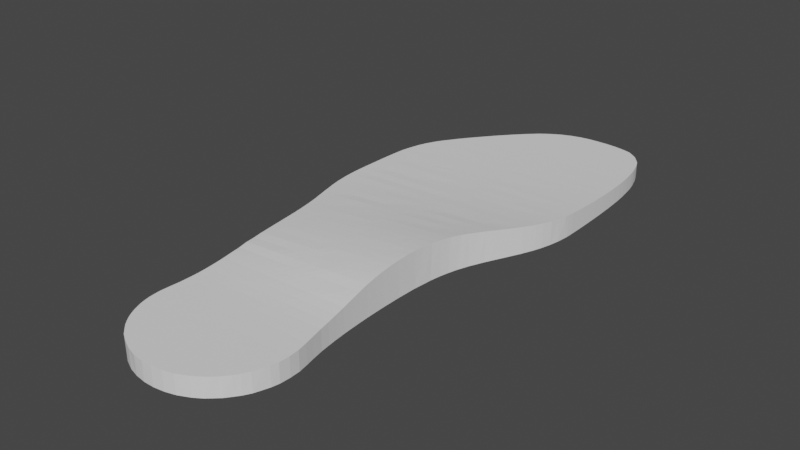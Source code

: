 # Source: izquierda.blend  (saved by Blender 2.81.16; exported with 4.5.12 LTS)
import bpy
from mathutils import Matrix  # noqa: F401  (used for matrix-valued properties, if any)

bpy.ops.wm.read_factory_settings(use_empty=True)
scene = bpy.context.scene
scene.name = 'Scene'

# ---- collections
col_collection = bpy.data.collections.new('Collection'); scene.collection.children.link(col_collection)

# ---- world
world_world = bpy.data.worlds.new('World'); scene.world = world_world
world_world.use_nodes = True; world_world.node_tree.nodes.clear()
_N = world_world.node_tree.nodes; _L = world_world.node_tree.links
n0 = _N.new('ShaderNodeOutputWorld'); n0.name = 'World Output'; n0.location = (300, 300)
n1 = _N.new('ShaderNodeBackground'); n1.name = 'Background'; n1.location = (10, 300)
n1.inputs[0].default_value = (0.05088, 0.05088, 0.05088, 1.0)
_L.new(n1.outputs[0], n0.inputs[0])
n0.is_active_output = True
world_world.color = (0.05088, 0.05088, 0.05088)
world_world.use_sun_shadow = False
world_world.sun_shadow_jitter_overblur = 0.0

# ---- meshes
me_modelo_plantilla = bpy.data.meshes.new('Modelo Plantilla')
me_modelo_plantilla.from_pydata([(-29.6, -119.4, -0.0001373), (-31.42, -116.2, -0.0007629), (-25.63, -124.6, -0.0008545), (-20.79, -129.0, 0.001663), (-23.17, -126.9, -0.0001984), (-27.9, -121.7, -0.0001831), (-14.73, -132.5, -0.0002136), (-12.13, -133.7, -9.155e-05), (-7.433, -135.0, -0.0002136), (-2.493, -135.7, -0.0001984), (-17.23, -131.3, -0.0002899), (-33.74, -109.7, 0.0), (-34.49, -106.2, 0.001083), (-33.04, -111.7, -0.0001831), (-34.76, -101.4, 0.0002136), (-34.59, -96.59, -0.0002899), (-33.68, -91.88, -0.000351), (-33.12, -89.3, -0.0001984), (-32.67, -87.19, -0.0001678), (-31.74, -82.23, 0.0003357), (-31.11, -77.62, -7.629e-05), (-30.58, -72.97, -0.0001068), (-30.13, -68.3, -0.0001221), (-29.8, -63.6, -0.0001678), (-29.52, -58.9, -0.0001526), (-29.3, -54.2, -0.0001373), (-29.17, -49.49, -0.0001984), (-29.06, -44.78, -0.0001984), (-29.06, -40.07, -0.0001984), (-29.07, -35.36, -0.0001831), (-29.22, -30.65, -0.0002136), (-29.38, -25.95, -0.0001526), (-29.81, -21.27, -0.0002136), (-30.23, -16.6, -0.0002441), (-30.96, -12.0, -0.0002136), (-33.75, -1.273, -0.0001984), (-31.93, -7.467, -0.0002441), (-33.1, -3.183, -0.0001984), (-29.62, -119.4, 5.933), (-31.38, -116.2, 5.931), (-25.58, -124.6, 5.947), (-20.7, -129.0, 5.96), (-23.1, -127.1, 5.953), (-27.98, -121.8, 5.938), (-25.94, -115.5, 5.928), (-21.22, -120.2, 5.935), (-21.22, -115.5, 5.927), (-14.77, -132.5, 5.971), (-12.14, -133.8, 5.976), (-7.354, -135.1, 5.979), (-2.491, -135.7, 5.982), (-17.18, -131.3, 5.967), (-16.51, -125.0, 5.947), (-11.79, -129.7, 5.961), (-11.79, -125.0, 5.946), (-16.51, -120.2, 5.935), (-16.51, -115.5, 5.926), (-11.79, -120.2, 5.934), (-11.79, -115.5, 5.925), (-7.074, -129.7, 5.961), (-7.074, -125.0, 5.946), (-2.358, -129.7, 5.961), (-2.358, -125.0, 5.946), (-7.074, -120.2, 5.934), (-7.074, -115.5, 5.925), (-2.358, -120.2, 5.933), (-2.358, -115.5, 5.925), (-33.75, -109.8, 5.933), (-34.59, -106.2, 5.937), (-33.09, -111.8, 5.93), (-30.65, -106.1, 5.936), (-34.85, -101.4, 5.966), (-34.54, -96.56, 6.013), (-30.65, -101.4, 5.958), (-30.65, -96.66, 6.004), (-25.94, -110.8, 5.928), (-25.94, -106.1, 5.936), (-21.22, -110.8, 5.926), (-21.22, -106.1, 5.934), (-25.94, -101.4, 5.95), (-25.94, -96.66, 5.995), (-21.22, -101.4, 5.943), (-21.22, -96.66, 5.985), (-33.67, -91.89, 6.089), (-33.14, -89.26, 6.172), (-30.65, -91.95, 6.075), (-32.73, -87.17, 6.234), (-31.75, -82.25, 6.381), (-31.1, -77.66, 6.653), (-25.94, -91.95, 6.055), (-25.94, -87.23, 6.189), (-21.22, -91.95, 6.041), (-21.22, -87.23, 6.154), (-25.94, -82.51, 6.323), (-25.94, -77.8, 6.586), (-21.22, -82.51, 6.286), (-21.22, -77.8, 6.533), (-16.51, -110.8, 5.924), (-16.51, -106.1, 5.931), (-11.79, -110.8, 5.922), (-11.79, -106.1, 5.927), (-16.51, -101.4, 5.938), (-16.51, -96.66, 5.98), (-11.79, -101.4, 5.933), (-11.79, -96.66, 5.977), (-7.074, -110.8, 5.92), (-7.074, -106.1, 5.923), (-2.358, -110.8, 5.918), (-2.358, -106.1, 5.92), (-7.074, -101.4, 5.927), (-7.074, -96.66, 5.97), (-2.358, -101.4, 5.924), (-2.358, -96.66, 5.961), (-16.51, -91.95, 6.028), (-16.51, -87.23, 6.125), (-11.79, -91.95, 6.014), (-11.79, -87.23, 6.099), (-16.51, -82.51, 6.261), (-16.51, -77.8, 6.469), (-11.79, -82.52, 6.242), (-11.79, -77.8, 6.432), (-7.074, -91.95, 6.007), (-7.074, -87.23, 6.076), (-2.358, -91.95, 5.997), (-2.358, -87.23, 6.063), (-7.074, -82.52, 6.212), (-7.074, -77.8, 6.415), (-2.358, -82.52, 6.179), (-2.358, -77.8, 6.379), (-30.57, -73.03, 7.055), (-30.12, -68.41, 7.563), (-29.78, -63.79, 8.24), (-29.52, -59.14, 8.942), (-25.94, -73.08, 6.982), (-25.94, -68.36, 7.484), (-21.22, -73.08, 6.913), (-21.22, -68.36, 7.389), (-25.94, -63.65, 8.164), (-25.94, -58.93, 8.807), (-21.22, -63.66, 8.058), (-21.22, -58.93, 8.614), (-29.3, -54.46, 9.647), (-29.15, -49.73, 10.2), (-29.06, -45.34, 10.61), (-29.05, -43.84, 10.74), (-29.03, -40.09, 11.01), (-25.94, -54.23, 9.534), (-25.94, -49.51, 10.07), (-21.22, -54.23, 9.332), (-21.22, -49.51, 9.831), (-25.94, -46.09, 10.38), (-25.94, -43.73, 10.57), (-25.94, -40.07, 10.83), (-21.45, -44.52, 10.26), (-23.18, -42.77, 10.47), (-20.04, -41.34, 10.4), (-21.45, -39.89, 10.57), (-16.51, -73.08, 6.844), (-16.51, -68.37, 7.318), (-11.79, -73.08, 6.775), (-11.79, -68.37, 7.22), (-16.51, -63.65, 7.903), (-16.51, -58.93, 8.449), (-11.79, -63.65, 7.745), (-11.79, -58.93, 8.284), (-7.074, -73.08, 6.71), (-7.075, -68.36, 7.096), (-2.358, -73.08, 6.646), (-2.359, -68.37, 6.997), (-7.074, -63.65, 7.612), (-7.075, -58.93, 8.149), (-2.358, -63.65, 7.487), (-2.357, -58.94, 8.005), (-16.5, -54.23, 9.131), (-16.5, -49.51, 9.596), (-11.79, -54.23, 8.955), (-11.79, -49.51, 9.36), (-16.5, -44.79, 9.97), (-16.81, -39.89, 10.3), (-18.59, -38.19, 10.47), (-11.79, -44.79, 9.693), (-11.79, -40.07, 9.99), (-7.071, -54.23, 8.738), (-7.073, -49.51, 9.104), (-2.357, -54.22, 8.479), (-2.357, -49.5, 8.846), (-7.075, -44.79, 9.403), (-7.071, -40.07, 9.708), (-2.359, -44.79, 9.131), (-2.356, -40.07, 9.418), (-29.06, -35.38, 11.23), (-29.18, -30.67, 11.42), (-29.38, -25.96, 11.47), (-29.72, -21.26, 11.44), (-25.94, -35.36, 11.05), (-25.94, -30.64, 11.19), (-21.22, -35.36, 10.76), (-21.22, -30.64, 10.87), (-25.94, -25.92, 11.24), (-25.94, -21.21, 11.19), (-21.22, -25.92, 10.94), (-21.22, -21.21, 10.89), (-30.22, -16.61, 11.33), (-31.01, -12.0, 11.12), (-33.55, -1.629, 10.46), (-32.15, -6.462, 10.79), (-31.92, -7.448, 10.88), (-33.07, -3.29, 10.59), (-25.94, -16.49, 11.05), (-25.94, -11.78, 10.81), (-21.22, -16.49, 10.75), (-20.02, -10.61, 10.39), (-21.45, -12.02, 10.56), (-25.94, -5.585, 10.4), (-25.94, -7.944, 10.57), (-25.94, -2.343, 10.11), (-21.45, -7.275, 10.27), (-23.17, -8.993, 10.47), (-21.22, -2.345, 9.835), (-15.4, -35.36, 10.39), (-17.76, -35.36, 10.54), (-14.53, -31.51, 10.42), (-16.26, -30.22, 10.56), (-11.79, -35.36, 10.16), (-12.25, -30.22, 10.3), (-14.13, -28.36, 10.45), (-14.18, -23.75, 10.45), (-16.05, -25.56, 10.6), (-14.49, -21.21, 10.44), (-16.85, -21.21, 10.59), (-12.25, -25.56, 10.35), (-14.13, -26.89, 10.47), (-11.79, -21.21, 10.27), (-7.073, -35.36, 9.863), (-7.074, -30.64, 9.952), (-2.357, -35.36, 9.564), (-2.357, -30.64, 9.657), (-7.072, -25.92, 10.01), (-7.072, -21.21, 9.961), (-2.357, -25.92, 9.686), (-2.357, -21.21, 9.65), (-15.46, -16.49, 10.39), (-17.82, -16.49, 10.54), (-16.82, -12.02, 10.28), (-18.61, -13.76, 10.46), (-11.79, -16.49, 10.15), (-11.79, -11.78, 9.956), (-16.5, -7.059, 9.97), (-16.51, -2.346, 9.57), (-11.79, -7.059, 9.701), (-11.79, -2.346, 9.325), (-7.072, -16.49, 9.849), (-7.073, -11.78, 9.66), (-2.357, -16.49, 9.543), (-2.358, -11.78, 9.35), (-7.073, -7.059, 9.43), (-7.074, -2.345, 9.095), (-2.357, -7.06, 9.136), (-2.358, -2.344, 8.853), (-37.91, 9.181, -0.0002289), (-42.51, 18.79, -0.0001984), (-39.04, 11.52, -0.0002136), (-41.36, 16.36, -0.0001984), (-48.11, 31.55, -0.0002899), (-49.28, 35.05, -0.0001678), (-43.55, 21.0, -0.0002136), (-45.58, 25.31, -0.0001831), (-47.31, 29.5, -0.0001984), (-50.54, 39.7, -0.0001678), (-51.47, 44.47, -0.0001984), (-52.13, 50.57, -0.000473), (-52.23, 54.24, -0.0001984), (-51.99, 48.98, -0.0001984), (-52.23, 58.96, -0.0001984), (-52.2, 63.68, -0.0001831), (-52.14, 68.4, -0.0001984), (-52.04, 73.11, -0.0001831), (-34.9, 2.06, -0.0001068), (-36.94, 6.831, -0.0001984), (-14.87, 75.31, 5.726), (-11.79, 74.8, 5.721), (-7.074, 73.93, 5.708), (-0.9021, 70.43, 5.725), (-2.428, 72.79, 5.694), (-51.94, 76.48, -0.0001984), (-51.9, 78.04, -0.0002136), (-51.72, 82.66, -0.0001678), (-51.71, 82.79, 5.758), (-51.47, 87.38, -0.0001984), (-51.46, 87.42, 5.633), (-51.17, 92.12, -0.0002594), (-51.16, 92.15, 5.551), (-44.8, 83.78, 5.71), (-40.09, 83.15, 5.703), (-44.8, 87.26, 5.611), (-44.8, 91.98, 5.534), (-40.09, 87.26, 5.593), (-40.09, 91.98, 5.52), (-50.79, 96.87, -0.0001984), (-50.76, 96.91, 5.447), (-50.26, 101.6, -0.0002747), (-50.24, 101.6, 5.367), (-49.59, 106.3, -0.0001678), (-49.58, 106.4, 5.291), (-48.79, 111.0, -6.104e-05), (-48.75, 111.0, 5.229), (-44.8, 96.69, 5.435), (-44.8, 101.4, 5.353), (-40.09, 96.69, 5.424), (-40.09, 101.4, 5.34), (-44.8, 106.1, 5.288), (-44.8, 110.8, 5.226), (-40.09, 106.1, 5.283), (-40.09, 110.8, 5.219), (-47.94, 114.7, -0.0008392), (-47.91, 114.7, 5.186), (-47.38, 116.6, -0.0001984), (-47.39, 116.6, 5.165), (-45.97, 120.9, -0.0001984), (-45.98, 121.0, 5.122), (-40.09, 115.6, 5.169), (-40.09, 120.3, 5.123), (-44.32, 124.8, 0.0003052), (-44.31, 124.8, 5.088), (-42.61, 127.1, -0.0001984), (-42.61, 127.1, 5.072), (-40.32, 129.9, 0.0005646), (-40.34, 129.9, 5.053), (-34.09, 79.87, 5.723), (-35.55, 82.16, 5.7), (-30.65, 79.45, 5.712), (-30.65, 82.54, 5.671), (-35.37, 87.26, 5.575), (-35.37, 91.98, 5.505), (-30.65, 87.26, 5.558), (-30.65, 91.98, 5.491), (-25.94, 78.92, 5.697), (-25.94, 82.54, 5.645), (-21.22, 78.38, 5.682), (-21.22, 82.54, 5.615), (-25.94, 87.26, 5.545), (-25.94, 91.98, 5.476), (-21.22, 87.26, 5.53), (-21.22, 91.97, 5.458), (-35.37, 96.69, 5.412), (-35.37, 101.4, 5.33), (-30.65, 96.69, 5.4), (-30.65, 101.4, 5.32), (-35.37, 106.1, 5.276), (-35.37, 110.8, 5.213), (-30.65, 106.1, 5.268), (-30.65, 110.8, 5.206), (-25.94, 96.69, 5.388), (-25.94, 101.4, 5.31), (-21.22, 96.69, 5.38), (-21.22, 101.4, 5.3), (-25.94, 106.1, 5.257), (-25.94, 110.8, 5.202), (-21.22, 106.1, 5.247), (-21.22, 110.8, 5.199), (-16.47, 77.47, 5.675), (-16.51, 82.54, 5.591), (-11.79, 77.83, 5.639), (-11.79, 82.54, 5.566), (-16.51, 87.26, 5.509), (-16.51, 91.97, 5.436), (-11.79, 87.26, 5.488), (-11.79, 91.97, 5.419), (-7.074, 77.83, 5.612), (-7.074, 82.54, 5.542), (-2.358, 77.83, 5.591), (-2.358, 82.54, 5.518), (-7.074, 87.26, 5.468), (-7.074, 91.97, 5.402), (-2.358, 87.26, 5.446), (-2.358, 91.97, 5.384), (-16.51, 96.69, 5.37), (-16.51, 101.4, 5.29), (-11.79, 96.69, 5.352), (-11.79, 101.4, 5.283), (-16.51, 106.1, 5.241), (-16.51, 110.8, 5.192), (-11.79, 106.1, 5.234), (-11.79, 110.8, 5.186), (-7.074, 96.69, 5.335), (-7.074, 101.4, 5.278), (-2.358, 96.69, 5.323), (-2.358, 101.4, 5.271), (-7.074, 106.1, 5.227), (-7.074, 110.8, 5.182), (-2.358, 106.1, 5.221), (-2.358, 110.8, 5.178), (-35.37, 115.6, 5.164), (-35.37, 120.3, 5.121), (-30.65, 115.6, 5.159), (-30.65, 120.3, 5.119), (-35.37, 125.0, 5.086), (-37.3, 132.1, -0.0001984), (-37.34, 132.2, 5.038), (-30.65, 125.0, 5.084), (-30.65, 129.7, 5.052), (-25.94, 115.6, 5.154), (-25.94, 120.3, 5.117), (-21.22, 115.6, 5.15), (-21.22, 120.3, 5.115), (-25.94, 125.0, 5.083), (-25.94, 129.7, 5.052), (-21.22, 125.0, 5.081), (-21.22, 129.7, 5.051), (-34.95, 133.7, -0.000412), (-34.98, 133.7, 5.03), (-30.96, 134.7, -0.0001221), (-30.97, 134.7, 5.024), (-26.14, 135.5, -0.0002441), (-26.14, 135.5, 5.019), (-21.31, 135.8, -0.0002441), (-21.31, 135.8, 5.017), (-16.51, 115.6, 5.148), (-16.51, 120.3, 5.112), (-11.79, 115.6, 5.147), (-11.79, 120.3, 5.11), (-16.51, 125.0, 5.079), (-16.51, 129.7, 5.05), (-11.79, 125.0, 5.077), (-11.79, 129.7, 5.05), (-7.074, 115.6, 5.144), (-7.074, 120.3, 5.107), (-2.358, 115.6, 5.141), (-2.358, 120.3, 5.105), (-7.074, 125.0, 5.076), (-7.074, 129.7, 5.049), (-2.358, 125.0, 5.075), (-2.358, 129.7, 5.048), (-16.48, 135.9, -0.0001678), (-16.48, 135.8, 5.016), (-11.62, 135.6, -9.155e-05), (-11.62, 135.6, 5.018), (-6.746, 134.9, -0.0003204), (-6.746, 134.9, 5.022), (-2.069, 133.6, -0.0001678), (-2.051, 133.6, 5.029), (-38.02, 9.328, 9.628), (-42.58, 18.89, 8.901), (-39.12, 11.63, 9.453), (-41.42, 16.43, 9.079), (-48.13, 31.63, 8.029), (-49.31, 35.13, 7.806), (-43.62, 21.08, 8.746), (-45.61, 25.39, 8.442), (-40.09, 21.23, 8.595), (-40.09, 25.95, 8.252), (-47.33, 29.54, 8.161), (-44.8, 35.38, 7.69), (-40.09, 30.67, 7.896), (-40.09, 35.38, 7.587), (-50.6, 39.8, 7.524), (-51.4, 44.55, 7.262), (-52.12, 50.53, 6.95), (-52.23, 54.27, 6.766), (-52.04, 48.92, 7.028), (-49.52, 54.25, 6.734), (-44.8, 40.1, 7.4), (-44.8, 44.82, 7.139), (-40.09, 40.1, 7.299), (-40.09, 44.82, 7.074), (-44.8, 49.53, 6.887), (-44.8, 54.25, 6.678), (-40.09, 49.53, 6.816), (-40.09, 54.25, 6.612), (-52.22, 58.98, 6.564), (-52.2, 63.69, 6.364), (-49.52, 58.96, 6.537), (-49.52, 63.68, 6.339), (-52.13, 68.41, 6.197), (-52.05, 73.12, 6.032), (-49.52, 68.4, 6.174), (-49.52, 73.11, 6.013), (-44.8, 58.96, 6.489), (-44.8, 63.68, 6.294), (-40.09, 58.96, 6.452), (-40.09, 63.68, 6.249), (-44.8, 68.4, 6.133), (-44.8, 73.11, 5.977), (-40.09, 68.4, 6.091), (-40.09, 73.11, 5.94), (-34.96, 2.204, 10.18), (-36.9, 6.931, 9.812), (-30.65, 2.372, 9.95), (-30.65, 7.087, 9.531), (-35.37, 11.8, 9.291), (-35.37, 16.52, 8.836), (-30.65, 11.8, 9.109), (-30.66, 16.52, 8.644), (-25.94, 2.372, 9.711), (-25.94, 7.086, 9.309), (-21.22, 2.374, 9.491), (-21.22, 7.084, 9.076), (-25.94, 11.81, 8.943), (-25.94, 16.52, 8.473), (-21.22, 11.81, 8.767), (-21.22, 16.52, 8.302), (-35.37, 21.23, 8.447), (-35.37, 25.95, 8.14), (-30.65, 21.24, 8.319), (-30.65, 25.95, 8.008), (-35.37, 30.67, 7.778), (-35.37, 35.38, 7.483), (-30.65, 30.67, 7.661), (-30.65, 35.38, 7.38), (-25.94, 21.24, 8.17), (-25.94, 25.95, 7.876), (-21.22, 21.24, 8.021), (-21.22, 25.95, 7.744), (-25.94, 30.67, 7.543), (-25.94, 35.38, 7.277), (-21.22, 30.67, 7.425), (-21.22, 35.38, 7.173), (-16.5, 2.375, 9.285), (-16.51, 7.084, 8.863), (-11.79, 2.375, 9.059), (-11.79, 7.084, 8.651), (-16.5, 11.81, 8.572), (-16.51, 16.52, 8.131), (-11.79, 11.81, 8.378), (-11.79, 16.52, 7.96), (-7.072, 2.375, 8.833), (-7.076, 7.084, 8.438), (-2.357, 2.373, 8.584), (-2.359, 7.086, 8.246), (-7.073, 11.8, 8.159), (-7.075, 16.52, 7.81), (-2.358, 11.8, 7.948), (-2.358, 16.52, 7.673), (-16.51, 21.24, 7.872), (-16.5, 25.95, 7.612), (-11.79, 21.24, 7.723), (-11.79, 25.95, 7.48), (-16.51, 30.67, 7.308), (-16.51, 35.38, 7.07), (-11.79, 30.67, 7.19), (-11.79, 35.38, 6.967), (-7.074, 21.24, 7.574), (-7.073, 25.95, 7.348), (-2.358, 21.24, 7.426), (-2.358, 25.95, 7.198), (-7.075, 30.67, 7.057), (-7.074, 35.38, 6.865), (-2.359, 30.67, 6.937), (-2.358, 35.38, 6.756), (-35.37, 40.1, 7.193), (-35.37, 44.82, 7.004), (-30.65, 40.1, 7.101), (-30.65, 44.82, 6.922), (-35.37, 49.53, 6.746), (-35.37, 54.25, 6.54), (-30.65, 49.53, 6.676), (-30.65, 54.25, 6.478), (-25.94, 40.1, 7.01), (-25.94, 44.82, 6.825), (-21.22, 40.1, 6.918), (-21.22, 44.82, 6.729), (-25.94, 49.53, 6.62), (-25.94, 54.25, 6.416), (-21.22, 49.53, 6.566), (-21.22, 54.25, 6.354), (-35.37, 58.96, 6.408), (-35.37, 63.68, 6.204), (-30.65, 58.96, 6.354), (-30.65, 63.68, 6.16), (-35.37, 68.4, 6.05), (-35.37, 73.11, 5.904), (-30.65, 68.39, 6.0), (-30.65, 73.11, 5.878), (-25.94, 58.96, 6.3), (-25.94, 63.68, 6.115), (-21.22, 58.96, 6.246), (-21.22, 63.68, 6.07), (-25.94, 68.39, 5.955), (-25.94, 73.11, 5.856), (-21.22, 68.39, 5.917), (-21.22, 73.11, 5.824), (-16.51, 40.1, 6.826), (-16.51, 44.82, 6.649), (-11.79, 40.1, 6.735), (-11.79, 44.82, 6.569), (-16.51, 49.53, 6.498), (-16.51, 54.25, 6.292), (-11.79, 49.53, 6.417), (-11.79, 54.25, 6.243), (-7.074, 40.1, 6.659), (-7.074, 44.82, 6.489), (-2.358, 40.1, 6.582), (-2.358, 44.82, 6.41), (-7.074, 49.53, 6.331), (-7.074, 54.25, 6.19), (-2.358, 49.53, 6.255), (-2.358, 54.25, 6.121), (-16.51, 58.96, 6.192), (-16.51, 63.68, 6.017), (-11.79, 58.96, 6.138), (-11.79, 63.68, 5.963), (-16.51, 68.39, 5.887), (-16.47, 73.49, 5.784), (-11.79, 68.4, 5.855), (-11.79, 72.44, 5.769), (-7.074, 58.96, 6.073), (-7.074, 63.68, 5.926), (-2.358, 58.96, 6.001), (-2.358, 63.68, 5.883), (-7.074, 68.4, 5.815), (-7.074, 71.57, 5.746), (-2.428, 68.67, 5.77), (-4.046, 71.0, 5.736), (-51.94, 76.42, 5.937), (-51.89, 77.98, 5.891), (-51.78, 81.28, 5.794), (-44.8, 77.83, 5.849), (-44.8, 81.42, 5.752), (-40.09, 77.83, 5.811), (-40.09, 80.79, 5.738), (-35.55, 78.11, 5.773), (-37.23, 80.33, 5.734), (-30.65, 77.09, 5.778), (-25.94, 76.56, 5.762), (-21.22, 76.02, 5.747), (-18.01, 75.66, 5.737), (2.529, -135.7, -0.0002441), (7.463, -135.0, -6.104e-05), (12.15, -133.7, -0.0004883), (14.74, -132.5, -0.0001984), (17.27, -131.3, 0.0001984), (20.65, -128.9, -0.0001831), (23.11, -127.1, -0.0001831), (25.66, -124.6, 0.0008545), (27.94, -121.6, -0.0002136), (29.62, -119.3, -0.0006104), (31.47, -116.1, 0.0002441), (33.06, -111.6, -0.0001984), (33.73, -109.7, 0.001068), (34.37, -106.2, 0.0001984), (34.86, -101.4, -0.0003052), (34.62, -96.63, -0.000412), (34.22, -91.92, 0.0001678), (34.1, -87.23, -9.155e-05), (34.09, -82.53, -0.0001984), (34.33, -77.84, -0.0001984), (34.62, -73.14, -0.0002289), (35.07, -68.47, -0.0001678), (35.56, -63.79, -0.0001984), (36.1, -59.11, -0.0001984), (36.65, -54.43, -0.0001984), (37.2, -49.74, -0.0001984), (37.73, -45.07, -0.0001984), (37.93, -43.34, -0.0001984), (38.3, -40.11, -0.0002136), (38.87, -35.43, -0.0001831), (39.43, -30.75, -0.0001984), (40.12, -26.1, -0.0002136), (40.81, -21.46, -0.0001984), (41.66, -16.88, -0.0001984), (42.61, -12.54, -0.0002136), (43.04, -10.77, -1.526e-05), (43.96, -7.263, -1.526e-05), (45.29, -2.76, -0.0001984), (2.434, -135.8, 5.981), (7.419, -135.2, 5.98), (12.11, -133.7, 5.975), (14.79, -132.5, 5.97), (2.358, -129.7, 5.961), (2.358, -125.0, 5.946), (7.074, -129.7, 5.961), (7.074, -125.0, 5.945), (2.358, -120.2, 5.933), (2.358, -115.5, 5.924), (7.074, -120.2, 5.932), (7.074, -115.5, 5.924), (11.79, -129.7, 5.961), (11.79, -125.0, 5.945), (17.16, -131.3, 5.966), (16.51, -125.0, 5.945), (11.79, -120.2, 5.931), (11.79, -115.5, 5.923), (16.51, -120.2, 5.931), (16.51, -115.5, 5.921), (20.79, -129.1, 5.959), (23.12, -127.0, 5.951), (25.58, -124.7, 5.944), (21.22, -120.2, 5.931), (21.22, -115.5, 5.919), (27.95, -121.8, 5.935), (25.94, -115.5, 5.918), (29.6, -119.4, 5.928), (31.34, -116.2, 5.918), (2.358, -110.8, 5.916), (2.358, -106.1, 5.916), (7.074, -110.8, 5.914), (7.074, -106.1, 5.913), (2.358, -101.4, 5.924), (2.358, -96.66, 5.947), (7.074, -101.4, 5.923), (7.074, -96.66, 5.935), (11.79, -110.8, 5.911), (11.79, -106.1, 5.91), (16.51, -110.8, 5.909), (16.51, -106.1, 5.909), (11.79, -101.4, 5.918), (11.79, -96.66, 5.931), (16.51, -101.4, 5.911), (16.51, -96.66, 5.925), (2.358, -91.95, 5.986), (2.358, -87.23, 6.049), (7.074, -91.95, 5.975), (7.074, -87.23, 6.029), (2.358, -82.51, 6.139), (2.358, -77.8, 6.334), (7.074, -82.51, 6.103), (7.074, -77.8, 6.287), (11.79, -91.95, 5.959), (11.79, -87.23, 6.009), (16.51, -91.95, 5.942), (16.51, -87.23, 5.988), (11.79, -82.52, 6.084), (11.79, -77.8, 6.244), (16.51, -82.52, 6.073), (16.51, -77.8, 6.202), (21.22, -110.8, 5.907), (21.22, -106.1, 5.907), (25.94, -110.8, 5.905), (25.94, -106.1, 5.903), (21.22, -101.4, 5.904), (21.22, -96.66, 5.916), (25.94, -101.4, 5.899), (25.94, -96.66, 5.907), (33.13, -111.8, 5.904), (30.65, -106.1, 5.899), (33.73, -109.7, 5.902), (34.46, -106.2, 5.894), (30.65, -101.4, 5.893), (30.65, -96.66, 5.897), (34.83, -101.4, 5.888), (34.6, -96.62, 5.89), (21.22, -91.95, 5.932), (21.22, -87.23, 5.963), (25.94, -91.95, 5.922), (25.94, -87.23, 5.945), (21.22, -82.52, 6.044), (21.22, -77.8, 6.156), (25.94, -82.52, 6.007), (25.94, -77.8, 6.11), (30.65, -91.95, 5.907), (30.65, -87.23, 5.935), (34.22, -91.92, 5.895), (34.11, -87.22, 5.921), (30.65, -82.52, 5.974), (30.65, -77.8, 6.065), (34.08, -82.52, 5.956), (34.29, -77.84, 6.029), (2.358, -73.08, 6.579), (2.357, -68.36, 6.89), (7.074, -73.08, 6.537), (7.073, -68.37, 6.79), (2.358, -63.65, 7.332), (2.358, -58.94, 7.816), (7.074, -63.65, 7.174), (7.073, -58.93, 7.59), (11.79, -73.08, 6.48), (11.79, -68.37, 6.707), (16.51, -73.08, 6.391), (16.51, -68.37, 6.613), (11.79, -63.65, 7.051), (11.79, -58.93, 7.387), (16.51, -63.65, 6.923), (16.5, -58.93, 7.217), (2.359, -54.22, 8.264), (2.359, -49.51, 8.602), (7.075, -54.22, 8.051), (7.075, -49.51, 8.36), (2.359, -44.79, 8.904), (2.359, -40.07, 9.117), (7.076, -44.79, 8.663), (7.073, -40.07, 8.811), (11.79, -54.22, 7.839), (11.79, -49.51, 8.119), (16.51, -54.22, 7.656), (16.51, -49.5, 7.851), (11.79, -44.79, 8.4), (11.79, -40.07, 8.528), (16.51, -44.79, 8.141), (16.5, -40.07, 8.242), (21.22, -73.08, 6.321), (21.22, -68.37, 6.519), (25.94, -73.08, 6.252), (25.94, -68.37, 6.424), (21.22, -63.65, 6.795), (21.22, -58.93, 7.048), (25.94, -63.65, 6.667), (25.94, -58.93, 6.878), (30.65, -73.08, 6.183), (30.65, -68.37, 6.33), (34.61, -73.15, 6.123), (35.05, -68.48, 6.239), (30.65, -63.65, 6.539), (30.65, -58.93, 6.703), (35.56, -63.8, 6.4), (36.1, -59.13, 6.485), (21.23, -54.22, 7.478), (21.22, -49.5, 7.59), (25.94, -54.22, 7.272), (25.94, -49.5, 7.355), (21.22, -44.79, 7.881), (21.22, -40.07, 7.956), (25.94, -44.79, 7.618), (25.94, -40.07, 7.673), (30.66, -54.23, 7.071), (30.65, -49.5, 7.12), (36.65, -54.46, 6.799), (37.2, -49.76, 6.783), (30.66, -44.79, 7.355), (30.65, -40.07, 7.403), (37.73, -45.08, 6.936), (35.37, -40.07, 7.129), (2.359, -35.36, 9.27), (2.359, -30.64, 9.363), (7.075, -35.36, 8.975), (7.075, -30.64, 9.056), (2.358, -25.92, 9.366), (2.359, -21.21, 9.342), (7.074, -25.92, 9.061), (7.075, -21.21, 9.035), (11.79, -35.36, 8.681), (11.79, -30.64, 8.749), (16.51, -35.36, 8.387), (16.51, -30.64, 8.445), (11.79, -25.92, 8.755), (11.79, -21.21, 8.728), (16.51, -25.92, 8.447), (16.51, -21.21, 8.42), (2.359, -16.49, 9.247), (2.358, -11.78, 9.064), (7.074, -16.49, 8.936), (7.075, -11.78, 8.799), (2.359, -7.06, 8.858), (2.358, -2.344, 8.604), (7.075, -7.06, 8.584), (7.074, -2.344, 8.358), (11.79, -16.49, 8.618), (11.79, -11.78, 8.527), (16.51, -16.49, 8.316), (16.51, -11.78, 8.237), (11.79, -7.06, 8.31), (11.79, -2.344, 8.112), (16.51, -7.06, 8.036), (16.51, -2.344, 7.866), (21.22, -35.36, 8.093), (21.22, -30.64, 8.141), (25.94, -35.36, 7.799), (25.94, -30.64, 7.837), (21.22, -25.92, 8.138), (21.22, -21.21, 8.113), (25.94, -25.92, 7.83), (25.94, -21.21, 7.798), (30.65, -35.36, 7.499), (30.65, -30.64, 7.524), (35.37, -35.36, 7.189), (35.37, -30.64, 7.206), (30.65, -25.92, 7.521), (30.65, -21.21, 7.486), (35.37, -25.92, 7.214), (35.37, -21.21, 7.182), (21.22, -16.49, 8.014), (21.22, -11.78, 7.946), (25.94, -16.49, 7.719), (25.94, -11.78, 7.641), (21.22, -7.06, 7.762), (21.22, -2.345, 7.599), (25.94, -7.06, 7.479), (25.94, -2.345, 7.338), (30.65, -16.49, 7.429), (30.65, -11.78, 7.338), (35.37, -16.49, 7.131), (35.37, -11.78, 7.051), (30.65, -7.06, 7.204), (30.65, -2.344, 7.103), (35.37, -7.06, 6.937), (35.37, -2.344, 6.844), (37.93, -43.34, 6.922), (38.3, -40.11, 6.951), (38.85, -35.42, 6.965), (39.45, -30.75, 6.938), (40.07, -26.08, 6.907), (40.79, -21.45, 6.835), (41.65, -16.89, 6.739), (42.63, -12.57, 6.622), (43.04, -10.78, 6.569), (40.09, -7.06, 6.669), (40.09, -2.344, 6.586), (43.96, -7.255, 6.453), (45.3, -2.755, 6.307), (9.113, 65.91, 5.728), (2.358, 69.83, 5.713), (2.358, 73.11, 5.643), (7.354, 68.32, 5.7), (7.074, 73.11, 5.604), (11.79, 65.37, 5.716), (17.99, 60.92, 5.719), (16.45, 63.69, 5.703), (11.79, 68.4, 5.661), (11.79, 73.11, 5.571), (16.51, 68.4, 5.623), (16.51, 73.11, 5.538), (27.37, 55.31, 5.703), (37.71, 42.42, 5.731), (37.16, 44.82, 5.722), (31.95, 51.36, 5.715), (30.49, 53.94, 5.674), (35.4, 49.69, 5.713), (35.37, 54.25, 5.605), (21.22, 60.19, 5.695), (21.22, 63.68, 5.667), (25.85, 58.77, 5.682), (25.94, 63.68, 5.622), (21.22, 68.4, 5.584), (21.22, 73.11, 5.506), (25.94, 68.4, 5.546), (25.94, 73.11, 5.474), (30.65, 58.96, 5.625), (30.65, 63.68, 5.576), (35.37, 58.96, 5.571), (35.37, 63.68, 5.531), (30.65, 68.4, 5.508), (30.65, 73.11, 5.441), (35.37, 68.39, 5.461), (35.37, 73.11, 5.416), (46.77, 2.062, -0.0002136), (47.41, 4.242, -0.0001984), (48.23, 6.937, -4.578e-05), (49.53, 11.51, -0.0002289), (50.53, 16.21, -0.0002289), (41.82, 37.35, 5.717), (46.5, 31.7, 5.686), (44.88, 35.62, 5.704), (51.31, 20.95, -0.0001984), (51.35, 21.19, 5.702), (51.85, 25.84, -0.0001984), (51.89, 25.92, 5.64), (51.96, 27.62, -0.0001984), (51.98, 27.65, 5.62), (49.23, 30.35, 5.659), (49.52, 35.38, 5.601), (52.15, 30.66, -0.0002136), (52.16, 30.68, 5.587), (52.24, 35.38, -0.0001984), (52.24, 35.4, 5.547), (40.18, 40.55, 5.679), (40.09, 44.82, 5.674), (44.8, 40.1, 5.614), (44.8, 44.82, 5.597), (40.09, 49.53, 5.643), (40.09, 54.25, 5.543), (44.8, 49.53, 5.56), (44.8, 54.25, 5.492), (49.52, 40.1, 5.556), (49.52, 44.82, 5.521), (52.25, 40.1, -0.0001678), (52.23, 40.12, 5.511), (52.23, 44.82, -0.0001984), (52.2, 44.83, 5.477), (49.52, 49.53, 5.48), (49.52, 54.25, 5.443), (52.2, 49.53, -0.0002136), (52.19, 49.55, 5.441), (52.08, 54.25, -0.0001526), (52.06, 54.26, 5.411), (40.09, 58.96, 5.517), (40.09, 63.68, 5.486), (44.8, 58.96, 5.464), (44.8, 63.68, 5.441), (40.09, 68.39, 5.411), (40.09, 73.11, 5.387), (44.8, 68.39, 5.369), (44.8, 73.11, 5.351), (51.87, 59.04, -0.0001526), (51.87, 59.05, 5.383), (51.51, 63.94, -0.0002136), (51.51, 63.97, 5.373), (51.96, 57.3, -6.104e-05), (51.95, 57.31, 5.393), (50.74, 68.75, -0.0001831), (50.75, 68.78, 5.311), (49.63, 73.44, -0.0001831), (49.62, 73.45, 5.313), (2.358, 77.83, 5.576), (2.358, 82.54, 5.493), (7.074, 77.83, 5.553), (7.074, 82.54, 5.469), (2.358, 87.26, 5.427), (2.358, 91.97, 5.368), (7.074, 87.26, 5.409), (7.074, 91.97, 5.353), (11.79, 77.83, 5.518), (11.79, 82.54, 5.451), (16.51, 77.83, 5.483), (16.51, 82.54, 5.434), (11.79, 87.26, 5.387), (11.79, 91.97, 5.341), (16.51, 87.26, 5.364), (16.51, 91.97, 5.327), (2.358, 96.69, 5.31), (2.358, 101.4, 5.261), (7.074, 96.69, 5.297), (7.074, 101.4, 5.251), (2.358, 106.1, 5.213), (2.358, 110.8, 5.173), (7.074, 106.1, 5.205), (7.074, 110.8, 5.167), (11.79, 96.69, 5.284), (11.79, 101.4, 5.238), (16.51, 96.69, 5.269), (16.51, 101.4, 5.228), (11.79, 106.1, 5.198), (11.79, 110.8, 5.161), (16.51, 106.1, 5.193), (16.51, 110.8, 5.155), (21.22, 77.83, 5.455), (21.22, 82.54, 5.411), (25.94, 77.83, 5.427), (25.94, 82.54, 5.387), (21.22, 87.26, 5.344), (21.22, 91.97, 5.31), (25.94, 87.26, 5.324), (25.94, 91.97, 5.29), (30.65, 77.83, 5.399), (30.65, 82.54, 5.364), (35.37, 77.83, 5.371), (35.37, 82.54, 5.341), (30.65, 87.26, 5.304), (30.65, 91.97, 5.271), (35.37, 87.26, 5.284), (35.37, 91.97, 5.256), (21.22, 96.69, 5.252), (21.22, 101.4, 5.221), (25.94, 96.69, 5.242), (25.94, 101.4, 5.211), (21.22, 106.1, 5.186), (21.22, 110.8, 5.148), (28.04, 107.8, -0.0002136), (28.1, 107.9, 5.163), (25.21, 111.4, -0.0003662), (25.24, 111.4, 5.139), (30.65, 96.69, 5.234), (32.2, 102.6, -0.0002136), (32.26, 102.6, 5.19), (36.37, 97.22, -0.0002747), (36.38, 97.24, 5.215), (34.07, 100.2, -0.0001373), (34.11, 100.2, 5.201), (29.88, 105.5, -0.0001984), (29.94, 105.5, 5.174), (2.358, 115.6, 5.137), (2.358, 120.3, 5.102), (7.074, 115.6, 5.132), (7.074, 120.3, 5.1), (2.358, 125.0, 5.074), (3.009, 131.4, -0.0001984), (3.03, 131.5, 5.039), (7.074, 125.0, 5.072), (7.504, 128.8, -0.0002441), (7.521, 128.8, 5.052), (11.79, 115.6, 5.128), (11.79, 120.3, 5.098), (16.51, 115.6, 5.125), (16.94, 120.7, -0.0001831), (16.94, 120.7, 5.093), (12.0, 125.5, -0.0002441), (12.01, 125.5, 5.067), (9.445, 127.4, -0.0001984), (9.457, 127.4, 5.059), (14.54, 123.0, -0.0001984), (14.53, 123.0, 5.081), (0.6054, 132.5, -0.0002136), (0.6237, 132.5, 5.034), (21.52, 115.7, -0.0001984), (21.52, 115.7, 5.12), (19.16, 118.2, -0.0001984), (19.16, 118.2, 5.106), (23.6, 113.2, -0.0001984), (23.6, 113.2, 5.133), (40.09, 77.83, 5.344), (40.09, 82.54, 5.313), (47.42, 79.14, -0.0001984), (47.51, 79.19, 5.291), (45.57, 83.25, -0.0005798), (45.64, 83.3, 5.274), (42.24, 88.7, -0.0002136), (42.27, 88.73, 5.245), (39.72, 92.55, -0.0001678), (39.73, 92.57, 5.238), (43.71, 86.42, -7.629e-05), (43.75, 86.45, 5.263), (48.36, 77.14, 0.001389), (48.4, 77.16, 5.299), (38.12, 94.77, -0.0002136), (38.11, 94.78, 5.227), (2.358, 2.372, 8.337), (2.358, 7.088, 8.058), (7.074, 2.372, 8.113), (7.074, 7.087, 7.85), (2.358, 11.8, 7.772), (2.358, 16.52, 7.509), (7.073, 11.8, 7.573), (7.075, 16.52, 7.371), (11.79, 2.372, 7.887), (11.79, 7.086, 7.618), (16.51, 2.372, 7.66), (16.5, 7.085, 7.377), (11.79, 11.8, 7.397), (11.79, 16.52, 7.225), (16.51, 11.8, 7.235), (16.51, 16.52, 7.052), (2.358, 21.24, 7.273), (2.358, 25.95, 7.046), (7.074, 21.24, 7.118), (7.074, 25.95, 6.912), (2.357, 30.67, 6.809), (2.358, 35.38, 6.662), (7.073, 30.67, 6.67), (7.075, 35.38, 6.573), (11.79, 21.24, 6.963), (11.79, 25.95, 6.778), (16.51, 21.24, 6.809), (16.51, 25.95, 6.643), (11.79, 30.67, 6.554), (11.79, 35.38, 6.465), (16.5, 30.67, 6.437), (16.51, 35.38, 6.359), (21.22, 2.373, 7.463), (21.22, 7.085, 7.161), (25.94, 2.374, 7.249), (25.94, 7.085, 6.945), (21.22, 11.8, 7.042), (21.22, 16.52, 6.856), (25.94, 11.8, 6.849), (25.94, 16.52, 6.664), (30.66, 2.374, 7.007), (30.65, 7.085, 6.729), (35.37, 2.372, 6.734), (35.37, 7.087, 6.541), (30.65, 11.8, 6.656), (30.65, 16.52, 6.495), (35.37, 11.8, 6.463), (35.37, 16.52, 6.327), (21.22, 21.24, 6.652), (21.22, 25.95, 6.533), (25.94, 21.24, 6.503), (25.94, 25.95, 6.425), (21.22, 30.67, 6.32), (21.22, 35.38, 6.252), (25.94, 30.67, 6.204), (25.94, 35.38, 6.146), (30.65, 21.24, 6.354), (30.66, 25.95, 6.293), (35.37, 21.24, 6.206), (35.37, 25.95, 6.161), (30.65, 30.67, 6.087), (30.65, 35.38, 6.039), (35.37, 30.67, 5.971), (35.37, 35.38, 5.933), (2.358, 40.1, 6.481), (2.358, 44.82, 6.327), (7.074, 40.1, 6.379), (7.074, 44.81, 6.228), (2.358, 49.53, 6.187), (2.358, 54.25, 6.059), (7.074, 49.53, 6.134), (7.074, 54.25, 5.999), (11.79, 40.1, 6.278), (11.79, 44.81, 6.125), (16.51, 40.1, 6.175), (16.51, 44.81, 6.035), (11.79, 49.53, 6.076), (11.79, 54.25, 5.939), (16.51, 49.53, 6.004), (16.51, 54.25, 5.868), (2.358, 58.96, 5.946), (2.358, 63.68, 5.834), (7.074, 58.96, 5.893), (7.354, 64.07, 5.776), (2.358, 67.47, 5.757), (5.969, 66.7, 5.742), (11.79, 58.96, 5.84), (11.79, 63.01, 5.754), (16.45, 59.2, 5.791), (14.85, 62.13, 5.738), (21.22, 40.1, 6.058), (21.22, 44.81, 5.963), (25.94, 40.1, 5.954), (25.94, 44.82, 5.904), (21.22, 49.53, 5.932), (21.22, 54.25, 5.794), (25.94, 49.53, 5.86), (25.85, 53.94, 5.736), (30.65, 40.1, 5.864), (30.65, 44.82, 5.828), (35.83, 40.55, 5.76), (34.8, 44.82, 5.76), (30.49, 49.69, 5.788), (28.81, 52.16, 5.738), (33.85, 48.22, 5.761), (21.22, 57.83, 5.769), (24.22, 57.06, 5.745), (40.09, 2.372, 6.472), (40.09, 7.088, 6.363), (46.77, 2.047, 6.147), (44.8, 7.088, 6.158), (40.09, 11.8, 6.27), (40.09, 16.52, 6.159), (44.8, 11.8, 6.077), (44.8, 16.52, 5.99), (47.43, 4.229, 6.085), (48.18, 6.955, 6.013), (49.49, 11.52, 5.889), (50.55, 16.22, 5.789), (40.09, 21.24, 6.058), (40.09, 25.95, 6.029), (44.8, 21.24, 5.909), (44.8, 25.95, 5.874), (40.08, 30.67, 5.854), (40.18, 35.62, 5.818), (44.88, 30.34, 5.758), (43.36, 34.2, 5.773), (51.26, 20.87, 5.709), (48.0, 25.95, 5.756), (47.46, 28.56, 5.746), (38.67, 39.27, 5.726)], [], [(45, 46, 44, 43), (43, 44, 39, 38), (42, 45, 43, 40), (53, 54, 52, 51), (57, 58, 56, 55), (61, 62, 60, 59), (65, 66, 64, 63), (59, 60, 54, 53), (63, 64, 58, 57), (54, 57, 55, 52), (62, 65, 63, 60), (60, 63, 57, 54), (51, 52, 42, 41), (55, 56, 46, 45), (52, 55, 45, 42), (48, 53, 51, 47), (50, 61, 59, 49), (49, 59, 53, 48), (69, 70, 68, 67), (73, 74, 72, 71), (77, 78, 76, 75), (81, 82, 80, 79), (75, 76, 70, 69), (79, 80, 74, 73), (70, 73, 71, 68), (78, 81, 79, 76), (76, 79, 73, 70), (85, 86, 84, 83), (91, 92, 90, 89), (95, 96, 94, 93), (89, 90, 86, 85), (93, 94, 88, 87), (92, 95, 93, 90), (90, 93, 87, 86), (99, 100, 98, 97), (103, 104, 102, 101), (107, 108, 106, 105), (111, 112, 110, 109), (105, 106, 100, 99), (109, 110, 104, 103), (100, 103, 101, 98), (108, 111, 109, 106), (106, 109, 103, 100), (115, 116, 114, 113), (119, 120, 118, 117), (123, 124, 122, 121), (127, 128, 126, 125), (121, 122, 116, 115), (125, 126, 120, 119), (116, 119, 117, 114), (124, 127, 125, 122), (122, 125, 119, 116), (97, 98, 78, 77), (101, 102, 82, 81), (98, 101, 81, 78), (113, 114, 92, 91), (117, 118, 96, 95), (114, 117, 95, 92), (74, 85, 83, 72), (82, 91, 89, 80), (80, 89, 85, 74), (104, 115, 113, 102), (112, 123, 121, 110), (110, 121, 115, 104), (102, 113, 91, 82), (46, 77, 75, 44), (44, 75, 69, 39), (58, 99, 97, 56), (66, 107, 105, 64), (64, 105, 99, 58), (56, 97, 77, 46), (135, 136, 134, 133), (139, 140, 138, 137), (133, 134, 130, 129), (137, 138, 132, 131), (136, 139, 137, 134), (134, 137, 131, 130), (148, 149, 147, 146), (155, 156, 154, 153), (150, 153, 154, 151), (154, 156, 152, 151), (146, 147, 142, 141), (143, 150, 151, 144), (151, 152, 145, 144), (149, 153, 150, 147), (147, 150, 143, 142), (159, 160, 158, 157), (163, 164, 162, 161), (167, 168, 166, 165), (171, 172, 170, 169), (165, 166, 160, 159), (169, 170, 164, 163), (160, 163, 161, 158), (168, 171, 169, 166), (166, 169, 163, 160), (175, 176, 174, 173), (180, 181, 178, 177), (184, 185, 183, 182), (188, 189, 187, 186), (182, 183, 176, 175), (186, 187, 181, 180), (176, 180, 177, 174), (185, 188, 186, 183), (183, 186, 180, 176), (157, 158, 136, 135), (161, 162, 140, 139), (158, 161, 139, 136), (173, 174, 149, 148), (155, 178, 179, 156), (177, 178, 155, 153), (174, 177, 153, 149), (140, 148, 146, 138), (138, 146, 141, 132), (164, 175, 173, 162), (172, 184, 182, 170), (170, 182, 175, 164), (162, 173, 148, 140), (196, 197, 195, 194), (200, 201, 199, 198), (194, 195, 191, 190), (198, 199, 193, 192), (197, 200, 198, 195), (195, 198, 192, 191), (210, 212, 209, 208), (214, 217, 216, 213), (216, 218, 215, 213), (208, 209, 203, 202), (206, 214, 213, 205), (213, 215, 207, 205), (216, 217, 212, 211), (212, 217, 214, 209), (209, 214, 206, 203), (221, 222, 220, 219), (221, 224, 225, 222), (223, 224, 221, 219), (228, 229, 227, 226), (227, 231, 230, 226), (230, 232, 228, 226), (235, 236, 234, 233), (239, 240, 238, 237), (233, 234, 224, 223), (237, 238, 232, 230), (230, 231, 225, 224), (225, 231, 227, 222), (236, 239, 237, 234), (234, 237, 230, 224), (243, 244, 242, 241), (245, 246, 243, 241), (249, 250, 248, 247), (253, 254, 252, 251), (257, 258, 256, 255), (251, 252, 246, 245), (255, 256, 250, 249), (246, 249, 247, 243), (254, 257, 255, 252), (252, 255, 249, 246), (220, 222, 197, 196), (227, 229, 201, 200), (222, 227, 200, 197), (212, 244, 243, 211), (242, 244, 212, 210), (247, 248, 218, 216), (243, 247, 216, 211), (201, 210, 208, 199), (199, 208, 202, 193), (241, 242, 229, 228), (232, 245, 241, 228), (240, 253, 251, 238), (238, 251, 245, 232), (229, 242, 210, 201), (156, 196, 194, 152), (152, 194, 190, 145), (219, 220, 179, 178), (181, 223, 219, 178), (189, 235, 233, 187), (187, 233, 223, 181), (179, 220, 196, 156), (96, 135, 133, 94), (94, 133, 129, 88), (120, 159, 157, 118), (128, 167, 165, 126), (126, 165, 159, 120), (118, 157, 135, 96), (296, 297, 295, 294), (294, 295, 291, 289), (293, 296, 294, 292), (292, 294, 289, 287), (308, 309, 307, 306), (312, 313, 311, 310), (306, 307, 301, 299), (310, 311, 305, 303), (309, 312, 310, 307), (307, 310, 303, 301), (297, 308, 306, 295), (295, 306, 299, 291), (320, 321, 319, 317), (321, 325, 323, 319), (330, 331, 329, 328), (334, 335, 333, 332), (338, 339, 337, 336), (342, 343, 341, 340), (336, 337, 331, 330), (340, 341, 335, 334), (331, 334, 332, 329), (339, 342, 340, 337), (337, 340, 334, 331), (346, 347, 345, 344), (350, 351, 349, 348), (354, 355, 353, 352), (358, 359, 357, 356), (352, 353, 347, 346), (356, 357, 351, 350), (347, 350, 348, 345), (355, 358, 356, 353), (353, 356, 350, 347), (362, 363, 361, 360), (366, 367, 365, 364), (370, 371, 369, 368), (374, 375, 373, 372), (368, 369, 363, 362), (372, 373, 367, 366), (363, 366, 364, 361), (371, 374, 372, 369), (369, 372, 366, 363), (378, 379, 377, 376), (382, 383, 381, 380), (386, 387, 385, 384), (390, 391, 389, 388), (384, 385, 379, 378), (388, 389, 383, 382), (379, 382, 380, 377), (387, 390, 388, 385), (385, 388, 382, 379), (360, 361, 339, 338), (364, 365, 343, 342), (361, 364, 342, 339), (376, 377, 355, 354), (380, 381, 359, 358), (377, 380, 358, 355), (335, 346, 344, 333), (343, 354, 352, 341), (341, 352, 346, 335), (367, 378, 376, 365), (375, 386, 384, 373), (373, 384, 378, 367), (365, 376, 354, 343), (394, 395, 393, 392), (399, 400, 398, 396), (403, 404, 402, 401), (407, 408, 406, 405), (401, 402, 395, 394), (405, 406, 400, 399), (395, 399, 396, 393), (404, 407, 405, 402), (402, 405, 399, 395), (419, 420, 418, 417), (423, 424, 422, 421), (427, 428, 426, 425), (431, 432, 430, 429), (425, 426, 420, 419), (429, 430, 424, 423), (420, 423, 421, 418), (428, 431, 429, 426), (426, 429, 423, 420), (417, 418, 404, 403), (421, 422, 408, 407), (418, 421, 407, 404), (400, 412, 410, 398), (408, 416, 414, 406), (406, 414, 412, 400), (424, 436, 434, 422), (432, 440, 438, 430), (430, 438, 436, 424), (422, 434, 416, 408), (332, 333, 297, 296), (329, 332, 296, 293), (344, 345, 309, 308), (348, 349, 313, 312), (345, 348, 312, 309), (333, 344, 308, 297), (392, 393, 321, 320), (396, 398, 327, 325), (393, 396, 325, 321), (313, 320, 317, 311), (311, 317, 315, 305), (351, 394, 392, 349), (359, 403, 401, 357), (357, 401, 394, 351), (383, 419, 417, 381), (391, 427, 425, 389), (389, 425, 419, 383), (381, 417, 403, 359), (349, 392, 320, 313), (280, 362, 360, 279), (283, 370, 368, 281), (281, 368, 362, 280), (449, 450, 448, 447), (453, 454, 452, 451), (451, 452, 446, 445), (450, 453, 451, 448), (444, 449, 447, 442), (459, 460, 458, 457), (463, 464, 462, 461), (467, 468, 466, 465), (461, 462, 456, 455), (465, 466, 460, 459), (464, 467, 465, 462), (462, 465, 459, 456), (471, 472, 470, 469), (475, 476, 474, 473), (479, 480, 478, 477), (483, 484, 482, 481), (477, 478, 472, 471), (481, 482, 476, 475), (472, 475, 473, 470), (480, 483, 481, 478), (478, 481, 475, 472), (460, 471, 469, 458), (468, 479, 477, 466), (466, 477, 471, 460), (487, 488, 486, 485), (491, 492, 490, 489), (495, 496, 494, 493), (499, 500, 498, 497), (493, 494, 488, 487), (497, 498, 492, 491), (488, 491, 489, 486), (496, 499, 497, 494), (494, 497, 491, 488), (503, 504, 502, 501), (507, 508, 506, 505), (511, 512, 510, 509), (515, 516, 514, 513), (509, 510, 504, 503), (513, 514, 508, 507), (504, 507, 505, 502), (512, 515, 513, 510), (510, 513, 507, 504), (519, 520, 518, 517), (523, 524, 522, 521), (527, 528, 526, 525), (531, 532, 530, 529), (525, 526, 520, 519), (529, 530, 524, 523), (520, 523, 521, 518), (528, 531, 529, 526), (526, 529, 523, 520), (535, 536, 534, 533), (539, 540, 538, 537), (543, 544, 542, 541), (547, 548, 546, 545), (541, 542, 536, 535), (545, 546, 540, 539), (536, 539, 537, 534), (544, 547, 545, 542), (542, 545, 539, 536), (517, 518, 496, 495), (521, 522, 500, 499), (518, 521, 499, 496), (533, 534, 512, 511), (537, 538, 516, 515), (534, 537, 515, 512), (492, 503, 501, 490), (500, 511, 509, 498), (498, 509, 503, 492), (524, 535, 533, 522), (532, 543, 541, 530), (530, 541, 535, 524), (522, 533, 511, 500), (551, 552, 550, 549), (555, 556, 554, 553), (559, 560, 558, 557), (563, 564, 562, 561), (557, 558, 552, 551), (561, 562, 556, 555), (552, 555, 553, 550), (560, 563, 561, 558), (558, 561, 555, 552), (567, 568, 566, 565), (571, 572, 570, 569), (575, 576, 574, 573), (579, 580, 578, 577), (573, 574, 568, 567), (577, 578, 572, 571), (568, 571, 569, 566), (576, 579, 577, 574), (574, 577, 571, 568), (583, 584, 582, 581), (587, 588, 586, 585), (591, 592, 590, 589), (595, 596, 594, 593), (589, 590, 584, 583), (593, 594, 588, 587), (584, 587, 585, 582), (592, 595, 593, 590), (590, 593, 587, 584), (599, 600, 598, 597), (603, 604, 602, 601), (607, 608, 606, 605), (611, 612, 610, 609), (605, 606, 600, 599), (609, 610, 604, 603), (600, 603, 601, 598), (608, 611, 609, 606), (606, 609, 603, 600), (581, 582, 560, 559), (585, 586, 564, 563), (582, 585, 563, 560), (597, 598, 576, 575), (601, 602, 580, 579), (598, 601, 579, 576), (556, 567, 565, 554), (564, 575, 573, 562), (562, 573, 567, 556), (588, 599, 597, 586), (596, 607, 605, 594), (594, 605, 599, 588), (586, 597, 575, 564), (489, 490, 444, 443), (486, 489, 443, 441), (501, 502, 450, 449), (505, 506, 454, 453), (502, 505, 453, 450), (490, 501, 449, 444), (549, 550, 464, 463), (553, 554, 468, 467), (550, 553, 467, 464), (565, 566, 480, 479), (569, 570, 484, 483), (566, 569, 483, 480), (554, 565, 479, 468), (454, 463, 461, 452), (452, 461, 455, 446), (508, 551, 549, 506), (516, 559, 557, 514), (514, 557, 551, 508), (540, 583, 581, 538), (548, 591, 589, 546), (546, 589, 583, 540), (538, 581, 559, 516), (506, 549, 463, 454), (618, 619, 617, 616), (616, 617, 615, 614), (620, 621, 619, 618), (476, 614, 613, 474), (484, 618, 616, 482), (482, 616, 614, 476), (572, 622, 620, 570), (580, 624, 623, 578), (578, 623, 622, 572), (602, 625, 624, 580), (570, 620, 618, 484), (670, 671, 669, 668), (674, 675, 673, 672), (678, 679, 677, 676), (682, 683, 681, 680), (676, 677, 671, 670), (680, 681, 675, 674), (671, 674, 672, 669), (679, 682, 680, 677), (677, 680, 674, 671), (689, 690, 688, 687), (691, 692, 690, 689), (686, 689, 687, 685), (684, 685, 679, 678), (687, 688, 683, 682), (685, 687, 682, 679), (665, 670, 668, 664), (667, 678, 676, 666), (666, 676, 670, 665), (695, 696, 694, 693), (699, 700, 698, 697), (703, 704, 702, 701), (707, 708, 706, 705), (701, 702, 696, 695), (705, 706, 700, 699), (696, 699, 697, 694), (704, 707, 705, 702), (702, 705, 699, 696), (711, 712, 710, 709), (715, 716, 714, 713), (719, 720, 718, 717), (723, 724, 722, 721), (717, 718, 712, 711), (721, 722, 716, 715), (712, 715, 713, 710), (720, 723, 721, 718), (718, 721, 715, 712), (727, 728, 726, 725), (731, 732, 730, 729), (735, 736, 734, 733), (739, 740, 738, 737), (733, 734, 728, 727), (737, 738, 732, 731), (728, 731, 729, 726), (736, 739, 737, 734), (734, 737, 731, 728), (743, 744, 742, 741), (747, 748, 746, 745), (751, 752, 750, 749), (755, 756, 754, 753), (749, 750, 744, 743), (753, 754, 748, 747), (744, 747, 745, 742), (752, 755, 753, 750), (750, 753, 747, 744), (725, 726, 704, 703), (729, 730, 708, 707), (726, 729, 707, 704), (741, 742, 720, 719), (745, 746, 724, 723), (742, 745, 723, 720), (700, 711, 709, 698), (708, 719, 717, 706), (706, 717, 711, 700), (732, 743, 741, 730), (740, 751, 749, 738), (738, 749, 743, 732), (730, 741, 719, 708), (675, 695, 693, 673), (683, 703, 701, 681), (681, 701, 695, 675), (690, 727, 725, 688), (692, 733, 727, 690), (688, 725, 703, 683), (759, 760, 758, 757), (763, 764, 762, 761), (767, 768, 766, 765), (771, 772, 770, 769), (765, 766, 760, 759), (769, 770, 764, 763), (760, 763, 761, 758), (768, 771, 769, 766), (766, 769, 763, 760), (775, 776, 774, 773), (779, 780, 778, 777), (783, 784, 782, 781), (787, 788, 786, 785), (781, 782, 776, 775), (785, 786, 780, 779), (776, 779, 777, 774), (784, 787, 785, 782), (782, 785, 779, 776), (791, 792, 790, 789), (795, 796, 794, 793), (799, 800, 798, 797), (803, 804, 802, 801), (797, 798, 792, 791), (801, 802, 796, 795), (792, 795, 793, 790), (800, 803, 801, 798), (798, 801, 795, 792), (807, 808, 806, 805), (811, 812, 810, 809), (815, 816, 814, 813), (819, 820, 818, 817), (813, 814, 808, 807), (817, 818, 812, 811), (808, 811, 809, 806), (816, 819, 817, 814), (814, 817, 811, 808), (789, 790, 768, 767), (793, 794, 772, 771), (790, 793, 771, 768), (805, 806, 784, 783), (809, 810, 788, 787), (806, 809, 787, 784), (764, 775, 773, 762), (772, 783, 781, 770), (770, 781, 775, 764), (796, 807, 805, 794), (804, 815, 813, 802), (802, 813, 807, 796), (794, 805, 783, 772), (823, 824, 822, 821), (827, 828, 826, 825), (831, 832, 830, 829), (835, 836, 834, 833), (829, 830, 824, 823), (833, 834, 828, 827), (824, 827, 825, 822), (832, 835, 833, 830), (830, 833, 827, 824), (839, 840, 838, 837), (843, 844, 842, 841), (847, 848, 846, 845), (851, 852, 850, 849), (845, 846, 840, 839), (849, 850, 844, 843), (840, 843, 841, 838), (848, 851, 849, 846), (846, 849, 843, 840), (855, 856, 854, 853), (859, 860, 858, 857), (863, 864, 862, 861), (867, 868, 866, 865), (861, 862, 856, 855), (865, 866, 860, 859), (856, 859, 857, 854), (864, 867, 865, 862), (862, 865, 859, 856), (871, 872, 870, 869), (875, 876, 874, 873), (879, 880, 878, 877), (883, 884, 882, 881), (877, 878, 872, 871), (881, 882, 876, 875), (872, 875, 873, 870), (880, 883, 881, 878), (878, 881, 875, 872), (853, 854, 832, 831), (857, 858, 836, 835), (854, 857, 835, 832), (869, 870, 848, 847), (873, 874, 852, 851), (870, 873, 851, 848), (828, 839, 837, 826), (836, 847, 845, 834), (834, 845, 839, 828), (860, 871, 869, 858), (868, 879, 877, 866), (866, 877, 871, 860), (858, 869, 847, 836), (896, 897, 895, 894), (893, 896, 894, 892), (885, 886, 820, 819), (887, 888, 864, 863), (889, 890, 868, 867), (888, 889, 867, 864), (891, 892, 880, 879), (894, 895, 884, 883), (892, 894, 883, 880), (890, 891, 879, 868), (780, 823, 821, 778), (788, 831, 829, 786), (786, 829, 823, 780), (812, 855, 853, 810), (820, 863, 861, 818), (818, 861, 855, 812), (810, 853, 831, 788), (886, 887, 863, 820), (716, 759, 757, 714), (724, 767, 765, 722), (722, 765, 759, 716), (748, 791, 789, 746), (756, 799, 797, 754), (754, 797, 791, 748), (746, 789, 767, 724), (901, 902, 900, 899), (908, 909, 907, 906), (906, 907, 902, 901), (905, 908, 906, 903), (903, 906, 901, 898), (915, 916, 914, 913), (919, 920, 918, 917), (923, 924, 922, 921), (927, 928, 926, 925), (931, 932, 930, 929), (925, 926, 920, 919), (929, 930, 924, 923), (920, 923, 921, 918), (928, 931, 929, 926), (926, 929, 923, 920), (917, 918, 905, 904), (921, 922, 909, 908), (918, 921, 908, 905), (916, 927, 925, 914), (914, 925, 919, 910), (950, 952, 948, 947), (947, 948, 940, 939), (946, 950, 947, 944), (955, 956, 954, 953), (959, 960, 958, 957), (964, 966, 962, 961), (970, 972, 968, 967), (961, 962, 956, 955), (967, 968, 960, 959), (956, 959, 957, 954), (966, 970, 967, 962), (962, 967, 959, 956), (975, 976, 974, 973), (979, 980, 978, 977), (982, 984, 976, 975), (988, 990, 980, 979), (976, 979, 977, 974), (984, 988, 979, 976), (960, 975, 973, 958), (972, 986, 982, 968), (968, 982, 975, 960), (953, 954, 912, 911), (957, 958, 916, 915), (954, 957, 915, 912), (973, 974, 928, 927), (977, 978, 932, 931), (974, 977, 931, 928), (958, 973, 927, 916), (940, 955, 953, 938), (952, 964, 961, 948), (948, 961, 955, 940), (993, 994, 992, 991), (997, 998, 996, 995), (1001, 1002, 1000, 999), (1005, 1006, 1004, 1003), (999, 1000, 994, 993), (1003, 1004, 998, 997), (994, 997, 995, 992), (1002, 1005, 1003, 1000), (1000, 1003, 997, 994), (1009, 1010, 1008, 1007), (1013, 1014, 1012, 1011), (1017, 1018, 1016, 1015), (1021, 1022, 1020, 1019), (1015, 1016, 1010, 1009), (1019, 1020, 1014, 1013), (1010, 1013, 1011, 1008), (1018, 1021, 1019, 1016), (1016, 1019, 1013, 1010), (1025, 1026, 1024, 1023), (1029, 1030, 1028, 1027), (1033, 1034, 1032, 1031), (1037, 1038, 1036, 1035), (1031, 1032, 1026, 1025), (1035, 1036, 1030, 1029), (1026, 1029, 1027, 1024), (1034, 1037, 1035, 1032), (1032, 1035, 1029, 1026), (1041, 1042, 1040, 1039), (1046, 1048, 1044, 1043), (1053, 1055, 1051, 1049), (1049, 1051, 1042, 1041), (1042, 1046, 1043, 1040), (1051, 1057, 1046, 1042), (1023, 1024, 1002, 1001), (1027, 1028, 1006, 1005), (1024, 1027, 1005, 1002), (1039, 1040, 1018, 1017), (1043, 1044, 1022, 1021), (1040, 1043, 1021, 1018), (998, 1009, 1007, 996), (1006, 1017, 1015, 1004), (1004, 1015, 1009, 998), (1030, 1041, 1039, 1028), (1038, 1053, 1049, 1036), (1036, 1049, 1041, 1030), (1028, 1039, 1017, 1006), (1060, 1061, 1059, 1058), (1065, 1067, 1064, 1062), (1070, 1072, 1069, 1068), (1068, 1069, 1061, 1060), (1074, 1076, 1067, 1065), (1061, 1065, 1062, 1059), (1072, 1078, 1074, 1069), (1069, 1074, 1065, 1061), (1082, 1084, 1072, 1070), (1090, 1092, 1088, 1087), (1092, 1098, 1094, 1088), (1087, 1088, 1034, 1033), (1094, 1096, 1038, 1037), (1088, 1094, 1037, 1034), (1096, 1102, 1053, 1038), (1014, 1060, 1058, 1012), (1022, 1070, 1068, 1020), (1020, 1068, 1060, 1014), (1048, 1086, 1082, 1044), (1044, 1082, 1070, 1022), (902, 993, 991, 900), (909, 1001, 999, 907), (907, 999, 993, 902), (924, 1025, 1023, 922), (932, 1033, 1031, 930), (930, 1031, 1025, 924), (922, 1023, 1001, 909), (980, 1090, 1087, 978), (990, 1100, 1090, 980), (978, 1087, 1033, 932), (1105, 1106, 1104, 1103), (1109, 1110, 1108, 1107), (1113, 1114, 1112, 1111), (1117, 1118, 1116, 1115), (1111, 1112, 1106, 1105), (1115, 1116, 1110, 1109), (1106, 1109, 1107, 1104), (1114, 1117, 1115, 1112), (1112, 1115, 1109, 1106), (1121, 1122, 1120, 1119), (1125, 1126, 1124, 1123), (1129, 1130, 1128, 1127), (1133, 1134, 1132, 1131), (1127, 1128, 1122, 1121), (1131, 1132, 1126, 1125), (1122, 1125, 1123, 1120), (1130, 1133, 1131, 1128), (1128, 1131, 1125, 1122), (1137, 1138, 1136, 1135), (1141, 1142, 1140, 1139), (1145, 1146, 1144, 1143), (1149, 1150, 1148, 1147), (1143, 1144, 1138, 1137), (1147, 1148, 1142, 1141), (1138, 1141, 1139, 1136), (1146, 1149, 1147, 1144), (1144, 1147, 1141, 1138), (1153, 1154, 1152, 1151), (1157, 1158, 1156, 1155), (1161, 1162, 1160, 1159), (1165, 1166, 1164, 1163), (1159, 1160, 1154, 1153), (1163, 1164, 1158, 1157), (1154, 1157, 1155, 1152), (1162, 1165, 1163, 1160), (1160, 1163, 1157, 1154), (1135, 1136, 1114, 1113), (1139, 1140, 1118, 1117), (1136, 1139, 1117, 1114), (1151, 1152, 1130, 1129), (1155, 1156, 1134, 1133), (1152, 1155, 1133, 1130), (1110, 1121, 1119, 1108), (1118, 1129, 1127, 1116), (1116, 1127, 1121, 1110), (1142, 1153, 1151, 1140), (1150, 1161, 1159, 1148), (1148, 1159, 1153, 1142), (1140, 1151, 1129, 1118), (1169, 1170, 1168, 1167), (1173, 1174, 1172, 1171), (1177, 1178, 1176, 1175), (1181, 1182, 1180, 1179), (1175, 1176, 1170, 1169), (1179, 1180, 1174, 1173), (1170, 1173, 1171, 1168), (1178, 1181, 1179, 1176), (1176, 1179, 1173, 1170), (1185, 1186, 1184, 1183), (1191, 1192, 1190, 1189), (1189, 1190, 1186, 1185), (1186, 1188, 1187, 1184), (1195, 1196, 1194, 1193), (1199, 1200, 1198, 1197), (1203, 1204, 1202, 1201), (1201, 1202, 1196, 1195), (1205, 1206, 1200, 1199), (1196, 1199, 1197, 1194), (1204, 1207, 1205, 1202), (1202, 1205, 1199, 1196), (1193, 1194, 1178, 1177), (1197, 1198, 1182, 1181), (1194, 1197, 1181, 1178), (1174, 1185, 1183, 1172), (1182, 1191, 1189, 1180), (1180, 1189, 1185, 1174), (1200, 1209, 1208, 1198), (1198, 1208, 1191, 1182), (1212, 1213, 1211, 1210), (1216, 1217, 1215, 1214), (1218, 1219, 1213, 1212), (1220, 1221, 1217, 1216), (1213, 1216, 1214, 1211), (1219, 1220, 1216, 1213), (1224, 1225, 1223, 1222), (1228, 1229, 1227, 1226), (1230, 1231, 1225, 1224), (1225, 1228, 1226, 1223), (1231, 1232, 1228, 1225), (1217, 1224, 1222, 1215), (1221, 1230, 1224, 1217), (1210, 1211, 1146, 1145), (1214, 1215, 1150, 1149), (1211, 1214, 1149, 1146), (1222, 1223, 1162, 1161), (1226, 1227, 1166, 1165), (1223, 1226, 1165, 1162), (1215, 1222, 1161, 1150), (1126, 1169, 1167, 1124), (1134, 1177, 1175, 1132), (1132, 1175, 1169, 1126), (1158, 1195, 1193, 1156), (1166, 1203, 1201, 1164), (1164, 1201, 1195, 1158), (1156, 1193, 1177, 1134), (1227, 1233, 1203, 1166), (668, 669, 62, 61), (672, 673, 66, 65), (669, 672, 65, 62), (664, 668, 61, 50), (693, 694, 108, 107), (697, 698, 112, 111), (694, 697, 111, 108), (709, 710, 124, 123), (713, 714, 128, 127), (710, 713, 127, 124), (698, 709, 123, 112), (673, 693, 107, 66), (757, 758, 168, 167), (761, 762, 172, 171), (758, 761, 171, 168), (773, 774, 185, 184), (777, 778, 189, 188), (774, 777, 188, 185), (762, 773, 184, 172), (821, 822, 236, 235), (825, 826, 240, 239), (822, 825, 239, 236), (837, 838, 254, 253), (841, 842, 258, 257), (838, 841, 257, 254), (826, 837, 253, 240), (778, 821, 235, 189), (714, 757, 167, 128), (899, 900, 283, 282), (991, 992, 371, 370), (995, 996, 375, 374), (992, 995, 374, 371), (1007, 1008, 387, 386), (1011, 1012, 391, 390), (1008, 1011, 390, 387), (996, 1007, 386, 375), (1058, 1059, 428, 427), (1062, 1064, 432, 431), (1059, 1062, 431, 428), (1064, 1080, 440, 432), (1012, 1058, 427, 391), (900, 991, 370, 283), (1103, 1104, 528, 527), (1107, 1108, 532, 531), (1104, 1107, 531, 528), (1119, 1120, 544, 543), (1123, 1124, 548, 547), (1120, 1123, 547, 544), (1108, 1119, 543, 532), (1167, 1168, 592, 591), (1171, 1172, 596, 595), (1168, 1171, 595, 592), (1183, 1184, 608, 607), (1184, 1187, 611, 608), (1172, 1183, 607, 596), (1124, 1167, 591, 548), (207, 487, 485, 204), (218, 495, 493, 215), (215, 493, 487, 207), (250, 519, 517, 248), (258, 527, 525, 256), (256, 525, 519, 250), (248, 517, 495, 218), (844, 1105, 1103, 842), (852, 1113, 1111, 850), (850, 1111, 1105, 844), (876, 1137, 1135, 874), (884, 1145, 1143, 882), (882, 1143, 1137, 876), (874, 1135, 1113, 852), (897, 1212, 1210, 895), (895, 1210, 1145, 884), (602, 604, 280, 279), (283, 612, 611, 282), (610, 612, 283, 281), (604, 610, 281, 280), (617, 619, 293, 292), (615, 617, 292, 287), (329, 621, 620, 328), (620, 622, 330, 328), (623, 624, 338, 336), (622, 623, 336, 330), (624, 625, 360, 338), (619, 621, 329, 293), (360, 625, 602, 279), (1187, 1188, 901, 899), (905, 1192, 1191, 904), (1190, 1192, 905, 903), (901, 1188, 1186, 898), (1186, 1190, 903, 898), (912, 1204, 1203, 911), (914, 1206, 1205, 913), (1205, 1207, 915, 913), (915, 1207, 1204, 912), (1200, 1206, 914, 910), (1208, 1209, 919, 917), (919, 1209, 1200, 910), (1191, 1208, 917, 904), (940, 1229, 1228, 939), (1227, 1229, 940, 938), (944, 1231, 1230, 942), (947, 1232, 1231, 944), (1228, 1232, 947, 939), (953, 1233, 1227, 938), (1203, 1233, 953, 911), (611, 1187, 899, 282), (842, 1103, 527, 258), (324, 397, 411), (655, 656, 888), (642, 643, 751), (643, 644, 752), (751, 643, 752), (740, 641, 642), (751, 740, 642), (752, 644, 755), (644, 645, 755), (755, 645, 756), (645, 646, 756), (756, 646, 799), (646, 647, 799), (799, 647, 800), (647, 648, 800), (804, 803, 649), (803, 800, 648), (649, 803, 648), (816, 815, 650), (815, 804, 650), (650, 651, 816), (651, 652, 816), (804, 649, 650), (885, 819, 652), (819, 816, 652), (885, 652, 653), (653, 654, 885), (654, 655, 886), (656, 657, 889), (657, 658, 890), (657, 890, 889), (889, 888, 656), (888, 887, 655), (887, 886, 655), (886, 885, 654), (640, 641, 739), (736, 735, 638), (735, 733, 637), (638, 735, 637), (733, 692, 636), (692, 691, 635), (636, 692, 635), (691, 689, 634), (689, 686, 633), (634, 689, 633), (634, 635, 691), (636, 637, 733), (736, 638, 639), (641, 740, 739), (739, 736, 640), (736, 639, 640), (627, 628, 666), (628, 629, 667), (629, 630, 678), (628, 667, 666), (41, 3, 10), (47, 51, 6), (51, 41, 10), (6, 51, 10), (49, 48, 8), (48, 47, 7), (664, 50, 9), (50, 49, 9), (666, 665, 627), (665, 664, 626), (678, 667, 629), (685, 684, 632), (684, 678, 630), (632, 684, 631), (633, 686, 632), (686, 685, 632), (665, 626, 627), (48, 7, 8), (7, 47, 6), (664, 9, 626), (631, 684, 630), (49, 8, 9), (131, 132, 24), (2, 4, 40), (4, 3, 42), (3, 41, 42), (42, 40, 4), (40, 43, 2), (5, 2, 43), (5, 43, 38), (0, 5, 38), (0, 38, 39), (1, 0, 39), (69, 67, 13), (67, 68, 11), (13, 67, 11), (1, 39, 69), (13, 1, 69), (11, 68, 12), (68, 71, 14), (12, 68, 14), (71, 72, 15), (14, 71, 15), (83, 84, 17), (84, 86, 18), (17, 84, 18), (72, 83, 16), (15, 72, 16), (17, 16, 83), (86, 87, 19), (19, 18, 86), (87, 88, 20), (19, 87, 20), (21, 20, 88), (21, 88, 129), (22, 21, 129), (22, 129, 130), (24, 23, 131), (23, 22, 130), (131, 23, 130), (26, 25, 141), (25, 24, 132), (141, 25, 132), (141, 142, 26), (205, 37, 36), (273, 469, 470), (301, 303, 300), (261, 259, 443), (259, 278, 441), (278, 486, 441), (441, 443, 259), (443, 444, 261), (262, 261, 444), (266, 265, 448), (265, 260, 447), (260, 262, 442), (442, 262, 444), (442, 447, 260), (265, 447, 448), (264, 263, 446), (263, 267, 445), (445, 267, 451), (267, 266, 451), (266, 448, 451), (445, 446, 263), (268, 264, 455), (264, 446, 455), (269, 268, 456), (268, 455, 456), (271, 270, 458), (270, 272, 457), (457, 272, 459), (272, 269, 459), (269, 456, 459), (274, 273, 470), (273, 271, 469), (469, 271, 458), (457, 458, 270), (473, 275, 274), (470, 473, 274), (29, 28, 145), (28, 27, 144), (27, 26, 142), (142, 143, 27), (143, 144, 27), (144, 145, 28), (145, 190, 29), (190, 191, 30), (191, 192, 31), (192, 193, 31), (193, 202, 32), (31, 193, 32), (202, 203, 33), (203, 206, 34), (205, 207, 37), (207, 204, 37), (203, 34, 33), (206, 205, 36), (34, 206, 36), (191, 31, 30), (30, 29, 190), (33, 32, 202), (204, 485, 35), (485, 486, 277), (204, 35, 37), (486, 278, 277), (277, 35, 485), (284, 276, 613), (276, 275, 474), (275, 473, 474), (474, 613, 276), (613, 614, 284), (615, 287, 286), (287, 289, 288), (286, 287, 288), (614, 615, 285), (284, 614, 285), (286, 285, 615), (290, 288, 291), (300, 298, 301), (298, 290, 299), (304, 302, 305), (302, 300, 303), (316, 314, 317), (314, 304, 315), (315, 304, 305), (319, 318, 316), (317, 319, 316), (302, 303, 305), (298, 299, 301), (288, 289, 291), (299, 290, 291), (315, 317, 314), (433, 436, 435), (322, 318, 319), (322, 319, 323), (324, 322, 323), (324, 323, 325), (326, 324, 325), (326, 325, 327), (397, 326, 398), (326, 327, 398), (398, 410, 397), (410, 412, 409), (409, 397, 410), (412, 414, 411), (409, 412, 411), (414, 416, 413), (416, 434, 415), (436, 438, 435), (438, 440, 439), (437, 438, 439), (411, 414, 413), (438, 437, 435), (440, 1080, 1079), (1080, 1064, 1063), (434, 436, 433), (413, 416, 415), (439, 440, 1079), (1064, 1067, 1066), (1066, 1063, 1064), (1063, 1079, 1080), (415, 434, 433), (1045, 1047, 1048), (1082, 1086, 1085), (1086, 1048, 1085), (1082, 1085, 1081), (1048, 1046, 1045), (1046, 1057, 1045), (1045, 1057, 1056), (1057, 1051, 1056), (1051, 1055, 1050), (1054, 1055, 1052), (1053, 1102, 1101), (1102, 1096, 1095), (1053, 1101, 1052), (1055, 1054, 1050), (1055, 1053, 1052), (1084, 1082, 1081), (1096, 1094, 1095), (1094, 1098, 1097), (1098, 1092, 1091), (1092, 1090, 1089), (1090, 1100, 1099), (1100, 990, 1099), (990, 988, 989), (989, 988, 987), (988, 984, 983), (984, 982, 983), (983, 982, 981), (982, 986, 981), (986, 985, 981), (1090, 1099, 1089), (1098, 1091, 1097), (990, 989, 1099), (1101, 1102, 1095), (1072, 1084, 1083), (1074, 1078, 1077), (1078, 1072, 1071), (1067, 1076, 1075), (1076, 1074, 1073), (1075, 1066, 1067), (1073, 1075, 1076), (1078, 1071, 1077), (1084, 1081, 1083), (988, 983, 987), (1051, 1050, 1056), (1077, 1073, 1074), (1083, 1071, 1072), (1091, 1092, 1089), (1047, 1085, 1048), (1097, 1093, 1094), (1093, 1095, 1094), (1221, 937, 1230), (659, 660, 892), (660, 661, 893), (892, 660, 893), (662, 663, 897), (663, 933, 1212), (663, 1212, 897), (933, 934, 1218), (1212, 933, 1218), (935, 936, 1220), (936, 937, 1221), (1219, 934, 935), (934, 1219, 1218), (937, 941, 1230), (941, 943, 942), (945, 949, 946), (949, 951, 952), (950, 949, 952), (941, 942, 1230), (943, 945, 944), (942, 943, 944), (1219, 935, 1220), (949, 950, 946), (951, 963, 964), (963, 965, 966), (965, 969, 970), (969, 971, 972), (971, 985, 986), (969, 972, 970), (986, 972, 971), (970, 966, 965), (966, 964, 963), (1220, 936, 1221), (661, 662, 896), (896, 662, 897), (890, 658, 891), (658, 659, 891), (892, 891, 659), (896, 893, 661), (964, 952, 951), (946, 944, 945), (5, 0, 13), (0, 1, 13), (13, 11, 12), (14, 13, 12), (14, 15, 16), (14, 16, 639), (16, 17, 641), (14, 639, 637), (13, 14, 637), (5, 13, 637), (2, 5, 4), (3, 4, 10), (6, 4, 5), (6, 10, 4), (8, 7, 6), (626, 9, 6), (9, 8, 6), (628, 627, 629), (627, 626, 629), (630, 629, 631), (632, 631, 634), (634, 631, 637), (634, 633, 632), (636, 635, 637), (635, 634, 637), (638, 637, 639), (640, 639, 641), (641, 17, 642), (642, 17, 18), (641, 639, 16), (6, 637, 631), (6, 631, 629), (629, 626, 6), (6, 5, 637), (18, 19, 642), (643, 642, 19), (644, 643, 19), (19, 20, 644), (645, 644, 21), (20, 21, 644), (21, 22, 645), (645, 22, 646), (647, 646, 23), (22, 23, 646), (23, 24, 647), (647, 24, 648), (649, 648, 25), (24, 25, 648), (649, 25, 650), (25, 26, 650), (652, 651, 27), (651, 650, 26), (27, 651, 26), (654, 653, 28), (653, 652, 28), (28, 652, 27), (656, 655, 30), (655, 654, 29), (29, 654, 28), (658, 657, 32), (657, 656, 31), (655, 29, 30), (656, 30, 31), (659, 658, 33), (657, 31, 32), (32, 33, 658), (659, 33, 34), (660, 659, 34), (661, 660, 34), (662, 661, 36), (661, 34, 36), (934, 933, 277), (933, 663, 35), (35, 663, 37), (663, 662, 37), (662, 36, 37), (936, 935, 277), (935, 934, 277), (933, 35, 277), (937, 936, 278), (943, 941, 259), (941, 937, 278), (951, 949, 261), (949, 945, 261), (261, 945, 259), (945, 943, 259), (941, 278, 259), (277, 278, 936), (965, 963, 265), (963, 951, 262), (262, 951, 261), (971, 969, 264), (969, 965, 266), (266, 965, 265), (981, 985, 272), (985, 971, 272), (987, 983, 273), (983, 981, 273), (273, 981, 271), (1099, 989, 1089), (989, 987, 1089), (1097, 1091, 1089), (981, 272, 271), (963, 262, 260), (1097, 1089, 273), (1089, 987, 273), (1095, 1093, 274), (1093, 1097, 273), (275, 1101, 274), (1054, 1052, 275), (1052, 1101, 275), (1054, 276, 1050), (1101, 1095, 274), (963, 260, 265), (266, 267, 969), (969, 267, 263), (264, 969, 263), (276, 1054, 275), (1045, 1056, 285), (1056, 1050, 284), (1050, 276, 284), (272, 971, 269), (264, 268, 971), (268, 269, 971), (272, 270, 271), (273, 274, 1093), (284, 285, 1056), (285, 286, 1045), (1047, 286, 288), (1085, 1047, 288), (1047, 1045, 286), (1083, 1081, 290), (1081, 1085, 290), (1083, 290, 298), (1077, 1071, 298), (1071, 1083, 298), (1075, 1073, 1077), (1063, 1066, 1079), (1066, 1075, 1079), (439, 1079, 437), (300, 1079, 1075), (435, 437, 302), (302, 437, 1079), (415, 433, 304), (433, 435, 302), (415, 304, 314), (411, 413, 318), (413, 415, 316), (411, 318, 324), (397, 409, 411), (324, 326, 397), (318, 322, 324), (314, 316, 415), (316, 318, 413), (302, 304, 433), (298, 300, 1077), (300, 302, 1079), (288, 290, 1085), (1075, 1077, 300)])
me_modelo_plantilla.use_remesh_fix_poles = True
me_modelo_plantilla.use_remesh_preserve_attributes = False
me_modelo_plantilla.use_mirror_vertex_groups = False
me_modelo_plantilla.update()

# ---- objects
ob_modelo_plantilla = bpy.data.objects.new('Modelo Plantilla', me_modelo_plantilla)

# ---- transforms, parenting, visibility, modifiers, constraints
ob_modelo_plantilla.location = (0.0, 0.0, 0.0)
ob_modelo_plantilla.scale = (-1.0, 1.0, 1.5)
ob_modelo_plantilla.lineart.crease_threshold = 0.0

# ---- collection membership
col_collection.objects.link(ob_modelo_plantilla)

# ---- scene / render settings (as saved in the file)
scene.frame_start = 1; scene.frame_end = 250; scene.frame_set(1)
scene.render.engine = 'BLENDER_EEVEE_NEXT'
scene.cycles.use_denoising = False
scene.cycles.samples = 128
scene.cycles.sampling_pattern = 'TABULATED_SOBOL'
scene.cycles.use_adaptive_sampling = False
scene.cycles.use_light_tree = False
scene.view_settings.view_transform = 'Filmic'
bpy.context.view_layer.update()

# ---- added for rendering (the .blend has no active camera and no usable light): camera, sun
cam_auto = bpy.data.cameras.new('AutoCamera')
cam_auto.lens = 50.0
cam_auto.sensor_width = 36.0
cam_auto.clip_end = 4733.74
ob_auto_camera = bpy.data.objects.new('AutoCamera', cam_auto)
scene.collection.objects.link(ob_auto_camera)
ob_auto_camera.location = (269.722, -323.631, 224.384)
ob_auto_camera.rotation_euler = (1.09748, -7.21219e-08, 0.694738)
scene.camera = ob_auto_camera
light_auto_sun = bpy.data.lights.new('AutoSun', 'SUN')
light_auto_sun.energy = 3.0
light_auto_sun.angle = 0.0523599
ob_auto_sun = bpy.data.objects.new('AutoSun', light_auto_sun)
scene.collection.objects.link(ob_auto_sun)
ob_auto_sun.rotation_euler = (0.872665, 0.174533, 0.523599)
bpy.context.view_layer.update()
